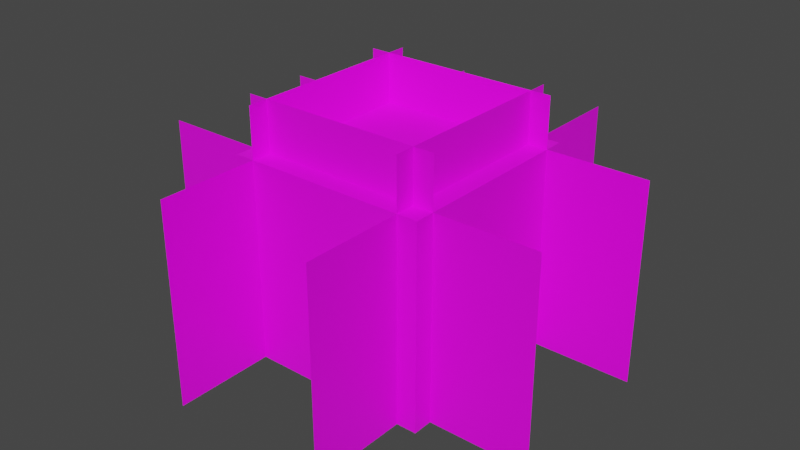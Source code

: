 # Source: plants_cabbage.blend  (saved by Blender 2.81.16; exported with 4.5.12 LTS)
import bpy
from mathutils import Matrix  # noqa: F401  (used for matrix-valued properties, if any)

bpy.ops.wm.read_factory_settings(use_empty=True)
scene = bpy.context.scene
scene.name = 'Scene'

# ---- collections
col_collection = bpy.data.collections.new('Collection'); scene.collection.children.link(col_collection)

# ---- images (referenced by path relative to the original .blend; pixels are not part of the script)
import os
ASSET_DIR = os.environ.get("B2B_ASSET_DIR", "")  # directory of the original .blend (textures are referenced by path, not embedded)
HERE = os.path.dirname(os.path.abspath(__file__))  # packed textures are extracted next to this script under _unpacked/

def load_image(name, relpath, width, height, colorspace="sRGB"):
    """Load a texture the original file referenced (path relative to the .blend, or extracted next to this script)."""
    p = next((c for c in (os.path.join(HERE, relpath), os.path.join(ASSET_DIR, relpath)) if relpath and os.path.exists(c)), "")
    if p:
        img = bpy.data.images.load(p, check_existing=True)
        img.name = name
    else:  # same state as the original file: an image datablock whose file is absent (Cycles renders it pink)
        img = bpy.data.images.new(name, width, height)
        img.source = "FILE"
        img.filepath = "//" + (relpath or name)
    img.colorspace_settings.name = colorspace
    return img
img_plants_cabbage_png = load_image('plants_cabbage.png', 'plants_cabbage.png', 1024, 1024, 'sRGB')

# ---- materials (node trees are filled in below, after node groups)
mat_material_001 = bpy.data.materials.new('Material.001')

# ---- material node trees
mat_material_001.use_nodes = True; mat_material_001.node_tree.nodes.clear()
_N = mat_material_001.node_tree.nodes; _L = mat_material_001.node_tree.links
n0 = _N.new('ShaderNodeBsdfPrincipled'); n0.name = 'Principled BSDF'; n0.location = (10, 300)
n0.distribution = 'GGX'
n0.subsurface_method = 'BURLEY'
n0.inputs[3].default_value = 1.45
n0.inputs[27].default_value = (0.0, 0.0, 0.0, 1.0)
n0.inputs[28].default_value = 1.0
n1 = _N.new('ShaderNodeTexImage'); n1.name = 'Image Texture'; n1.location = (-280, 275)
n1.image = img_plants_cabbage_png
n1.interpolation = 'Closest'
n1.extension = 'EXTEND'
n2 = _N.new('ShaderNodeOutputMaterial'); n2.name = 'Material Output'; n2.location = (444, 303)
n2.target = 'CYCLES'
n3 = _N.new('ShaderNodeOutputMaterial'); n3.name = 'Material Output.001'; n3.location = (0, 0)
n3.target = 'EEVEE'
n4 = _N.new('ShaderNodeMixShader'); n4.name = 'Mix Shader'; n4.location = (0, 0)
n4.label = 'Disable Shadow'
n4.hide = True
n5 = _N.new('ShaderNodeLightPath'); n5.name = 'Light Path'; n5.location = (0, 0)
n5.hide = True
n6 = _N.new('ShaderNodeBsdfTransparent'); n6.name = 'Transparent BSDF'; n6.location = (0, 0)
n6.hide = True
_L.new(n1.outputs[0], n0.inputs[0])
_L.new(n0.outputs[0], n2.inputs[0])
_L.new(n0.outputs[0], n4.inputs[1])
_L.new(n4.outputs[0], n3.inputs[0])
_L.new(n5.outputs[1], n4.inputs[0])
_L.new(n6.outputs[0], n4.inputs[2])
n2.is_active_output = True

# ---- world
world_world = bpy.data.worlds.new('World'); scene.world = world_world
world_world.use_nodes = True; world_world.node_tree.nodes.clear()
_N = world_world.node_tree.nodes; _L = world_world.node_tree.links
n0 = _N.new('ShaderNodeOutputWorld'); n0.name = 'World Output'; n0.location = (300, 300)
n1 = _N.new('ShaderNodeBackground'); n1.name = 'Background'; n1.location = (10, 300)
n1.inputs[0].default_value = (0.05088, 0.05088, 0.05088, 1.0)
_L.new(n1.outputs[0], n0.inputs[0])
n0.is_active_output = True
world_world.color = (0.05088, 0.05088, 0.05088)
world_world.use_sun_shadow = False
world_world.sun_shadow_jitter_overblur = 0.0

# ---- meshes
me_plane_009 = bpy.data.meshes.new('Plane.009')
me_plane_009.from_pydata([(0.2, -0.25, -6.731e-05), (0.2, 0.25, -6.731e-05), (0.2, -0.25, 0.1249), (0.2, 0.25, 0.1249), (-0.25, -0.25, -0.5001), (-0.25, -0.25, -6.73e-05), (-0.25, 0.25, -0.5001), (-0.25, 0.25, -6.73e-05), (0.25, -0.25, -0.5001), (0.25, -0.25, -6.731e-05), (0.25, 0.25, -0.5001), (0.25, 0.25, -6.731e-05), (-0.5, -0.2, -0.5001), (0.5, -0.2, -0.5001), (-0.5, -0.2, -6.729e-05), (0.5, -0.2, -6.729e-05), (-0.5, 0.2, -0.5001), (0.5, 0.2, -0.5001), (-0.5, 0.2, -6.729e-05), (0.5, 0.2, -6.729e-05), (0.2, -0.5, -0.5001), (0.2, 0.5, -0.5001), (0.2, -0.5, -6.731e-05), (0.2, 0.5, -6.731e-05), (-0.2, -0.5, -0.5001), (-0.2, 0.5, -0.5001), (-0.2, -0.5, -6.729e-05), (-0.2, 0.5, -6.729e-05), (-0.25, -0.2, -6.731e-05), (0.25, -0.2, -6.731e-05), (-0.25, -0.2, 0.1249), (0.25, -0.2, 0.1249), (-0.25, 0.2, -6.731e-05), (0.25, 0.2, -6.731e-05), (-0.25, 0.2, 0.1249), (0.25, 0.2, 0.1249), (-0.2, -0.25, -6.732e-05), (-0.2, 0.25, -6.732e-05), (-0.2, -0.25, 0.1249), (-0.2, 0.25, 0.1249)], [], [(0, 1, 3, 2), (4, 5, 7, 6), (6, 7, 11, 10), (10, 11, 9, 8), (8, 9, 5, 4), (6, 10, 8, 4), (11, 7, 5, 9), (12, 13, 15, 14), (16, 17, 19, 18), (20, 21, 23, 22), (24, 25, 27, 26), (28, 29, 31, 30), (32, 33, 35, 34), (36, 37, 39, 38)])
_uv = me_plane_009.uv_layers.new(name='UVMap')
_uv.uv.foreach_set('vector', [0.5, 0.0, 1.0, 0.0, 1.0, 0.125, 0.5, 0.125, 0.0, 0.5, 0.5, 0.5, 0.5, 0.0, 0.0, 0.0, 0.0, 0.0, 0.5, 0.0, 0.5, 0.5, 0.0, 0.5, 0.0, 0.5, 0.5, 0.5, 0.5, 0.0, 0.0, 0.0, 0.0, 0.0, 0.5, 0.0, 0.5, 0.5, 0.0, 0.5, 0.5, 0.5, 0.0, 0.5, 0.0, 0.0, 0.5, 0.0, 0.0, 0.0, 0.5, 0.0, 0.5, 0.5, 0.0, 0.5, 0.0, 0.5, 1.0, 0.5, 1.0, 1.0, 0.0, 1.0, 0.0, 0.5, 1.0, 0.5, 1.0, 1.0, 0.0, 1.0, 0.0, 0.5, 1.0, 0.5, 1.0, 1.0, 0.0, 1.0, 0.0, 0.5, 1.0, 0.5, 1.0, 1.0, 0.0, 1.0, 0.5, 0.0, 1.0, 0.0, 1.0, 0.125, 0.5, 0.125, 0.5, 0.0, 1.0, 0.0, 1.0, 0.125, 0.5, 0.125, 0.5, 0.0, 1.0, 0.0, 1.0, 0.125, 0.5, 0.125])
me_plane_009.materials.append(mat_material_001)
me_plane_009.use_remesh_fix_poles = True
me_plane_009.use_remesh_preserve_attributes = False
me_plane_009.use_mirror_vertex_groups = False
me_plane_009.update()

# ---- objects
ob_plane_006 = bpy.data.objects.new('Plane.006', me_plane_009)

# ---- transforms, parenting, visibility, modifiers, constraints
ob_plane_006.location = (0.0, 0.0, 0.0)
ob_plane_006.visible_shadow = False
ob_plane_006.lineart.crease_threshold = 0.0

# ---- collection membership
col_collection.objects.link(ob_plane_006)

# ---- scene / render settings (as saved in the file)
scene.frame_start = 1; scene.frame_end = 250; scene.frame_set(0)
scene.render.engine = 'BLENDER_EEVEE_NEXT'
scene.cycles.use_denoising = False
scene.cycles.samples = 128
scene.cycles.sampling_pattern = 'TABULATED_SOBOL'
scene.cycles.use_adaptive_sampling = False
scene.cycles.use_light_tree = False
scene.view_settings.view_transform = 'Filmic'
bpy.context.view_layer.update()

# ---- added for rendering (the .blend has no active camera and no usable light): camera, sun
cam_auto = bpy.data.cameras.new('AutoCamera')
cam_auto.lens = 50.0
cam_auto.sensor_width = 36.0
cam_auto.clip_end = 1000.0
ob_auto_camera = bpy.data.objects.new('AutoCamera', cam_auto)
scene.collection.objects.link(ob_auto_camera)
ob_auto_camera.location = (1.43055, -1.71666, 0.956872)
ob_auto_camera.rotation_euler = (1.09748, -7.21219e-08, 0.694738)
scene.camera = ob_auto_camera
light_auto_sun = bpy.data.lights.new('AutoSun', 'SUN')
light_auto_sun.energy = 3.0
light_auto_sun.angle = 0.0523599
ob_auto_sun = bpy.data.objects.new('AutoSun', light_auto_sun)
scene.collection.objects.link(ob_auto_sun)
ob_auto_sun.rotation_euler = (0.872665, 0.174533, 0.523599)
bpy.context.view_layer.update()
